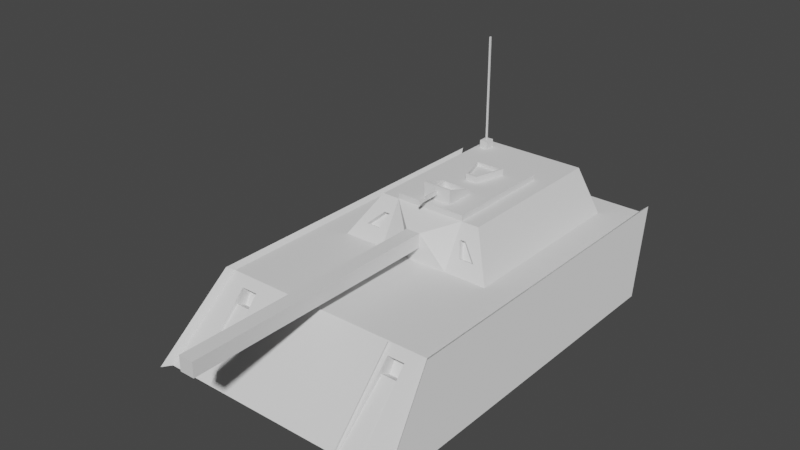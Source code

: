# Source: tank1.blend  (saved by Blender 2.82.7; exported with 4.5.12 LTS)
import bpy
from mathutils import Matrix  # noqa: F401  (used for matrix-valued properties, if any)

bpy.ops.wm.read_factory_settings(use_empty=True)
scene = bpy.context.scene
scene.name = 'Scene'

# ---- collections
col_collection = bpy.data.collections.new('Collection'); scene.collection.children.link(col_collection)

# ---- world
world_world = bpy.data.worlds.new('World'); scene.world = world_world
world_world.use_nodes = True; world_world.node_tree.nodes.clear()
_N = world_world.node_tree.nodes; _L = world_world.node_tree.links
n0 = _N.new('ShaderNodeOutputWorld'); n0.name = 'World Output'; n0.location = (300, 300)
n1 = _N.new('ShaderNodeBackground'); n1.name = 'Background'; n1.location = (10, 300)
n1.inputs[0].default_value = (0.05088, 0.05088, 0.05088, 1.0)
_L.new(n1.outputs[0], n0.inputs[0])
n0.is_active_output = True
world_world.color = (0.05088, 0.05088, 0.05088)
world_world.use_sun_shadow = False
world_world.sun_shadow_jitter_overblur = 0.0

# ---- meshes
me_cube_002 = bpy.data.meshes.new('Cube.002')
me_cube_002.from_pydata([(-1.0, -0.5, 2.923), (-1.0, 0.5, -2.6), (1.0, -0.5, 2.923), (1.0, 0.5, 1.994), (1.0, 0.5, -2.6), (-1.3, -0.5, -2.0), (-1.3, 0.5, 1.994), (-1.3, 0.5, -2.6), (1.3, 0.5, -2.6), (1.3, -0.5, -2.0), (1.3, -0.5, 2.923), (1.3, 0.5, 1.994), (-0.5, 0.5, 0.07322), (-0.5, 0.5, -1.503), (0.5, 0.5, -1.503), (0.5, 0.5, 0.07322), (1.5, 0.5, -2.6), (1.7, -0.5, -2.0), (1.7, -0.5, 2.923), (1.5, 0.5, 1.994), (-1.7, -0.5, -2.0), (-1.7, -0.5, 2.923), (-1.5, 0.5, 1.994), (-1.5, 0.5, -2.6), (-0.5, 1.068, 0.07322), (1.1, 0.5, -1.503), (1.1, 0.5, 0.07322), (0.75, 1.068, -1.503), (0.75, 1.068, 0.07322), (-1.1, 0.5, 0.07322), (-1.1, 0.5, -1.503), (-0.75, 1.068, 0.07322), (-0.75, 1.068, -1.503), (1.1, 0.5, 0.4), (-0.75, 1.068, 0.07543), (-1.1, 0.5, 0.4), (-0.5, 0.5, -2.2), (0.5, 0.5, -2.2), (0.75, 1.068, -2.2), (1.1, 0.5, -2.2), (-1.1, 0.5, -2.2), (-0.75, 1.068, -2.2), (-0.7892, 0.3946, 2.092), (0.1, 0.9, 4.017), (-0.1, 0.9, 4.017), (0.1, 0.7, 4.017), (-0.1, 0.7, 4.017), (-0.7892, -0.3946, 2.825), (0.5, 1.068, 0.07322), (0.9892, -0.4596, 2.956), (-0.9892, -0.4596, 2.956), (0.5, 1.146, 0.07322), (-0.5, 1.146, 0.07322), (0.5, 1.146, -1.503), (-0.5, 1.146, -1.503), (-0.5, 1.068, -1.503), (0.5, 1.068, -2.2), (0.5, 1.068, -1.503), (-0.5, 1.068, -2.2), (-0.6833, 1.068, -2.06), (-0.5667, 1.068, -2.06), (-0.6833, 1.068, -1.917), (-0.5667, 1.068, -1.917), (-0.6833, 1.177, -2.06), (-0.5667, 1.177, -2.06), (-0.6833, 1.177, -1.917), (-0.5667, 1.177, -1.917), (-0.6346, 1.177, -2.0), (-0.6154, 1.177, -2.0), (-0.6346, 1.177, -1.977), (-0.6154, 1.177, -1.977), (-0.6346, 2.66, -2.0), (-0.6154, 2.66, -2.0), (-0.6346, 2.66, -1.977), (-0.6154, 2.66, -1.977), (-1.0, 0.5, 1.994), (-1.3, -0.5, 2.923), (1.033, 0.3885, 2.097), (1.033, 0.2, 2.2), (1.267, 0.3885, 2.097), (1.267, 0.2, 2.2), (-1.033, 0.2, 2.2), (-1.033, 0.3885, 2.097), (-1.267, 0.2, 2.2), (-1.267, 0.3885, 2.097), (1.033, 0.3148, 1.962), (1.033, 0.1264, 2.065), (1.267, 0.3148, 1.962), (1.267, 0.1264, 2.065), (-1.033, 0.1264, 2.065), (-1.033, 0.3148, 1.962), (-1.267, 0.1264, 2.065), (-1.267, 0.3148, 1.962), (0.7892, -0.3946, 2.825), (-0.5, 0.5, 0.4), (-0.1, 0.9, 0.4), (0.7892, 0.3946, 2.092), (0.1, 0.7, 0.4), (0.1, 0.9, 0.4), (0.5, 0.5, 0.4), (-0.1, 0.7, 0.4), (-0.9892, 0.5297, 2.036), (0.9892, 0.5297, 2.036), (-0.5, 1.068, 0.07543), (1.567, 0.5527, -2.72), (1.776, -0.4921, -2.093), (1.776, -0.4921, 3.051), (1.567, 0.5527, 2.08), (-1.776, -0.4921, -2.093), (-1.567, 0.5527, -2.72), (-1.0, -0.5, -2.0), (1.0, -0.5, -2.0), (-1.776, -0.4921, 3.051), (-1.567, 0.5527, 2.08), (0.2, 1.146, -0.0941), (-0.2, 1.146, -0.0941), (0.2, 1.146, -0.4839), (-0.2, 1.146, -0.4839), (0.2, 1.341, -0.0941), (-0.2, 1.341, -0.0941), (0.2, 1.211, -0.4839), (-0.2, 1.211, -0.4839), (0.1813, 1.211, -0.4657), (-0.1813, 1.211, -0.4657), (0.1813, 1.125, -0.1123), (-0.1813, 1.125, -0.1123), (0.1813, 1.125, -0.4657), (-0.1813, 1.125, -0.4657), (0.2, 1.146, -0.06601), (-0.2, 1.146, -0.06601), (0.2, 1.341, -0.06601), (-0.2, 1.341, -0.06601), (0.01, 1.225, -0.06601), (-0.01, 1.225, -0.06601), (0.01, 1.262, -0.06601), (-0.01, 1.262, -0.06601), (0.01, 1.225, 0.2868), (-0.01, 1.225, 0.2868), (0.01, 1.262, 0.2868), (-0.01, 1.262, 0.2868), (-0.2075, 1.146, -1.205), (0.2075, 1.146, -1.205), (-0.083, 1.146, -0.7821), (0.083, 1.146, -0.7821), (-0.2075, 1.237, -1.205), (0.2075, 1.237, -1.205), (-0.083, 1.237, -0.7821), (0.083, 1.237, -0.7821), (-0.1778, 1.237, -1.175), (0.1778, 1.237, -1.175), (-0.07113, 1.237, -0.8124), (0.07113, 1.237, -0.8124), (-0.1778, 1.185, -1.175), (0.1778, 1.185, -1.175), (-0.07113, 1.185, -0.8124), (0.07113, 1.185, -0.8124), (0.5577, 0.8802, 0.1827), (0.6423, 0.8802, 0.1827), (0.1813, 1.211, -0.1123), (-0.1813, 1.211, -0.1123), (0.01, 1.262, -0.1741), (-0.01, 1.262, -0.1741), (0.01, 1.262, 0.1788), (-0.01, 1.262, 0.1788), (0.01, 1.283, -0.1741), (-0.01, 1.283, -0.1741), (0.01, 1.283, 0.1788), (-0.01, 1.283, 0.1788), (0.8438, 0.6878, 0.2927), (0.6405, 0.6878, 0.2927), (-0.6423, 0.6902, 0.2913), (0.75, 1.068, 0.07543), (-0.5587, 0.8778, 0.1841), (0.5, 1.068, 0.07543), (-0.8405, 0.6902, 0.2913), (-0.6413, 0.8778, 0.1841), (0.6405, 0.6502, 0.2268), (0.5577, 0.8426, 0.1169), (0.8438, 0.6502, 0.2268), (0.6423, 0.8426, 0.1169), (-0.6413, 0.8402, 0.1183), (-0.5587, 0.8402, 0.1183), (-0.6423, 0.6526, 0.2255), (-0.8405, 0.6526, 0.2255)], [], [(75, 1, 7, 6), (4, 3, 11, 8), (110, 111, 2, 0), (3, 4, 14, 15), (6, 7, 23, 22), (110, 0, 76, 5), (1, 110, 5, 7), (8, 11, 19, 16), (111, 4, 8, 9), (10, 11, 79, 80), (2, 111, 9, 10), (12, 15, 99, 94), (1, 75, 12, 13), (75, 3, 15, 12), (4, 1, 13, 14), (23, 20, 108, 109), (9, 8, 16, 17), (11, 10, 18, 19), (10, 9, 17, 18), (16, 19, 107, 104), (5, 76, 21, 20), (7, 5, 20, 23), (76, 6, 22, 21), (32, 55, 62, 61), (29, 12, 94, 35), (26, 25, 27, 28), (57, 48, 28, 27), (15, 14, 25, 26), (57, 27, 38, 56), (30, 29, 31, 32), (24, 55, 32, 31), (13, 12, 29, 30), (48, 24, 103, 173), (173, 103, 95, 98), (15, 26, 33, 99), (26, 28, 171, 33), (31, 29, 35, 34), (37, 36, 58, 56), (58, 36, 40, 41), (37, 56, 38, 39), (14, 13, 36, 37), (30, 32, 41, 40), (25, 14, 37, 39), (27, 25, 39, 38), (13, 30, 40, 36), (94, 99, 97, 100), (75, 0, 47, 42), (97, 98, 43, 45), (46, 45, 43, 44), (98, 95, 44, 43), (95, 100, 46, 44), (100, 97, 45, 46), (48, 57, 53, 51), (24, 31, 34, 103), (0, 2, 93, 47), (28, 48, 173, 171), (54, 52, 115, 117), (57, 55, 54, 53), (24, 48, 51, 52), (55, 24, 52, 54), (55, 57, 56, 58), (61, 62, 66, 65), (55, 58, 60, 62), (58, 41, 59, 60), (41, 32, 61, 59), (64, 63, 67, 68), (60, 59, 63, 64), (62, 60, 64, 66), (59, 61, 65, 63), (70, 68, 72, 74), (66, 64, 68, 70), (63, 65, 69, 67), (65, 66, 70, 69), (73, 74, 72, 71), (67, 69, 73, 71), (69, 70, 74, 73), (68, 67, 71, 72), (2, 10, 80, 78), (82, 84, 92, 90), (80, 79, 87, 88), (76, 0, 81, 83), (6, 76, 83, 84), (3, 2, 78, 77), (11, 3, 77, 79), (75, 6, 84, 82), (0, 75, 82, 81), (85, 86, 88, 87), (89, 90, 92, 91), (81, 82, 90, 89), (79, 77, 85, 87), (77, 78, 86, 85), (83, 81, 89, 91), (84, 83, 91, 92), (78, 80, 88, 86), (3, 75, 42, 96), (2, 3, 96, 93), (42, 47, 50, 101), (99, 173, 98, 97), (103, 94, 100, 95), (47, 93, 49, 50), (93, 96, 102, 49), (96, 42, 101, 102), (49, 102, 101, 50), (105, 104, 107, 106), (17, 16, 104, 105), (21, 22, 113, 112), (19, 18, 106, 107), (18, 17, 105, 106), (22, 23, 109, 113), (20, 21, 112, 108), (110, 1, 4, 111), (112, 113, 109, 108), (117, 115, 119, 121), (52, 51, 114, 115), (53, 54, 140, 141), (51, 53, 116, 114), (118, 119, 131, 130), (116, 117, 121, 120), (114, 116, 120, 118), (122, 123, 127, 126), (120, 121, 123, 122), (118, 120, 122, 158), (121, 119, 159, 123), (126, 127, 125, 124), (158, 122, 126, 124), (123, 159, 125, 127), (159, 158, 124, 125), (131, 129, 133, 135), (115, 114, 128, 129), (114, 118, 130, 128), (119, 115, 129, 131), (135, 133, 137, 139), (129, 128, 132, 133), (128, 130, 134, 132), (130, 131, 135, 134), (137, 136, 138, 139), (133, 132, 136, 137), (132, 134, 138, 136), (138, 134, 160, 162), (142, 143, 147, 146), (116, 53, 141, 143), (54, 117, 142, 140), (117, 116, 143, 142), (144, 146, 150, 148), (140, 142, 146, 144), (141, 140, 144, 145), (143, 141, 145, 147), (151, 149, 153, 155), (145, 144, 148, 149), (147, 145, 149, 151), (146, 147, 151, 150), (153, 152, 154, 155), (150, 151, 155, 154), (148, 150, 154, 152), (149, 148, 152, 153), (119, 118, 158, 159), (99, 33, 168, 169), (33, 171, 157, 168), (162, 160, 164, 166), (135, 139, 163, 161), (139, 138, 162, 163), (134, 135, 161, 160), (164, 165, 167, 166), (163, 162, 166, 167), (161, 163, 167, 165), (160, 161, 165, 164), (171, 173, 156, 157), (34, 35, 174, 175), (173, 99, 169, 156), (170, 172, 181, 182), (94, 103, 172, 170), (35, 94, 170, 174), (103, 34, 175, 172), (157, 156, 177, 179), (177, 176, 178, 179), (182, 181, 180, 183), (156, 169, 176, 177), (172, 175, 180, 181), (169, 168, 178, 176), (175, 174, 183, 180), (168, 157, 179, 178), (174, 170, 182, 183)])
_uv = me_cube_002.uv_layers.new(name='UVMap')
_uv.uv.foreach_set('vector', [0.875, 0.75, 0.875, 0.5, 0.875, 0.5, 0.875, 0.75, 0.625, 0.5, 0.625, 0.75, 0.625, 0.75, 0.625, 0.5, 0.125, 0.5, 0.375, 0.5, 0.375, 0.75, 0.125, 0.75, 0.625, 0.75, 0.625, 0.5, 0.625, 0.5, 0.625, 0.75, 0.875, 0.75, 0.875, 0.5, 0.875, 0.5, 0.875, 0.75, 0.125, 0.5, 0.125, 0.75, 0.125, 0.75, 0.125, 0.5, 0.625, 0.25, 0.375, 0.25, 0.375, 0.25, 0.625, 0.25, 0.625, 0.5, 0.625, 0.75, 0.625, 0.75, 0.625, 0.5, 0.375, 0.5, 0.625, 0.5, 0.625, 0.5, 0.375, 0.5, 0.375, 0.75, 0.625, 0.75, 0.625, 0.75, 0.375, 0.75, 0.375, 0.75, 0.375, 0.5, 0.375, 0.5, 0.375, 0.75, 0.875, 0.75, 0.625, 0.75, 0.625, 0.75, 0.875, 0.75, 0.875, 0.5, 0.875, 0.75, 0.875, 0.75, 0.875, 0.5, 0.875, 0.75, 0.625, 0.75, 0.625, 0.75, 0.875, 0.75, 0.625, 0.5, 0.625, 0.25, 0.625, 0.25, 0.625, 0.5, 0.625, 0.25, 0.375, 0.25, 0.375, 0.25, 0.625, 0.25, 0.375, 0.5, 0.625, 0.5, 0.625, 0.5, 0.375, 0.5, 0.625, 0.75, 0.375, 0.75, 0.375, 0.75, 0.625, 0.75, 0.375, 0.75, 0.375, 0.5, 0.375, 0.5, 0.375, 0.75, 0.625, 0.5, 0.625, 0.75, 0.625, 0.75, 0.625, 0.5, 0.125, 0.5, 0.125, 0.75, 0.125, 0.75, 0.125, 0.5, 0.625, 0.25, 0.375, 0.25, 0.375, 0.25, 0.625, 0.25, 0.375, 0.0, 0.625, 0.0, 0.625, 0.0, 0.375, 0.0, 0.875, 0.5, 0.875, 0.5, 0.875, 0.5, 0.875, 0.5, 0.875, 0.75, 0.875, 0.75, 0.875, 0.75, 0.875, 0.75, 0.625, 0.75, 0.625, 0.5, 0.625, 0.5, 0.625, 0.75, 0.625, 0.5, 0.625, 0.75, 0.625, 0.75, 0.625, 0.5, 0.625, 0.75, 0.625, 0.5, 0.625, 0.5, 0.625, 0.75, 0.625, 0.5, 0.625, 0.5, 0.625, 0.5, 0.625, 0.5, 0.875, 0.5, 0.875, 0.75, 0.875, 0.75, 0.875, 0.5, 0.875, 0.75, 0.875, 0.5, 0.875, 0.5, 0.875, 0.75, 0.875, 0.5, 0.875, 0.75, 0.875, 0.75, 0.875, 0.5, 0.625, 0.75, 0.875, 0.75, 0.875, 0.75, 0.625, 0.75, 0.625, 0.75, 0.875, 0.75, 0.875, 0.75, 0.625, 0.75, 0.625, 0.75, 0.625, 0.75, 0.625, 0.75, 0.625, 0.75, 0.625, 0.75, 0.625, 0.75, 0.625, 0.75, 0.625, 0.75, 0.875, 0.75, 0.875, 0.75, 0.875, 0.75, 0.875, 0.75, 0.625, 0.5, 0.625, 0.25, 0.625, 0.25, 0.625, 0.5, 0.625, 0.25, 0.625, 0.25, 0.625, 0.25, 0.625, 0.25, 0.625, 0.5, 0.625, 0.5, 0.625, 0.5, 0.625, 0.5, 0.625, 0.5, 0.625, 0.25, 0.625, 0.25, 0.625, 0.5, 0.875, 0.5, 0.875, 0.5, 0.875, 0.5, 0.875, 0.5, 0.625, 0.5, 0.625, 0.5, 0.625, 0.5, 0.625, 0.5, 0.625, 0.5, 0.625, 0.5, 0.625, 0.5, 0.625, 0.5, 0.875, 0.5, 0.875, 0.5, 0.875, 0.5, 0.875, 0.5, 0.875, 0.75, 0.625, 0.75, 0.625, 0.75, 0.875, 0.75, 0.625, 0.0, 0.375, 0.0, 0.375, 0.0, 0.625, 0.0, 0.625, 0.75, 0.625, 0.75, 0.625, 0.75, 0.625, 0.75, 0.875, 0.75, 0.625, 0.75, 0.625, 0.75, 0.875, 0.75, 0.625, 0.75, 0.875, 0.75, 0.875, 0.75, 0.625, 0.75, 0.875, 0.75, 0.875, 0.75, 0.875, 0.75, 0.875, 0.75, 0.875, 0.75, 0.625, 0.75, 0.625, 0.75, 0.875, 0.75, 0.625, 0.75, 0.625, 0.5, 0.625, 0.5, 0.625, 0.75, 0.875, 0.75, 0.875, 0.75, 0.875, 0.75, 0.875, 0.75, 0.125, 0.75, 0.375, 0.75, 0.375, 0.75, 0.125, 0.75, 0.625, 0.75, 0.625, 0.75, 0.625, 0.75, 0.625, 0.75, 0.875, 0.5, 0.875, 0.75, 0.875, 0.75, 0.875, 0.5, 0.625, 0.5, 0.875, 0.5, 0.875, 0.5, 0.625, 0.5, 0.875, 0.75, 0.625, 0.75, 0.625, 0.75, 0.875, 0.75, 0.875, 0.5, 0.875, 0.75, 0.875, 0.75, 0.875, 0.5, 0.875, 0.5, 0.625, 0.5, 0.625, 0.5, 0.875, 0.5, 0.875, 0.5, 0.875, 0.5, 0.875, 0.5, 0.875, 0.5, 0.875, 0.5, 0.875, 0.5, 0.875, 0.5, 0.875, 0.5, 0.625, 0.25, 0.625, 0.25, 0.625, 0.25, 0.625, 0.25, 0.875, 0.5, 0.875, 0.5, 0.875, 0.5, 0.875, 0.5, 0.625, 0.25, 0.625, 0.25, 0.625, 0.25, 0.625, 0.25, 0.625, 0.25, 0.625, 0.25, 0.625, 0.25, 0.625, 0.25, 0.875, 0.5, 0.875, 0.5, 0.875, 0.5, 0.875, 0.5, 0.875, 0.5, 0.875, 0.5, 0.875, 0.5, 0.875, 0.5, 0.875, 0.5, 0.875, 0.5, 0.875, 0.5, 0.875, 0.5, 0.875, 0.5, 0.875, 0.5, 0.875, 0.5, 0.875, 0.5, 0.875, 0.5, 0.875, 0.5, 0.875, 0.5, 0.875, 0.5, 0.875, 0.5, 0.875, 0.5, 0.875, 0.5, 0.875, 0.5, 0.875, 0.5, 0.875, 0.5, 0.875, 0.5, 0.875, 0.5, 0.875, 0.5, 0.875, 0.5, 0.875, 0.5, 0.875, 0.5, 0.875, 0.5, 0.875, 0.5, 0.875, 0.5, 0.875, 0.5, 0.625, 0.25, 0.625, 0.25, 0.625, 0.25, 0.625, 0.25, 0.375, 0.75, 0.375, 0.75, 0.375, 0.75, 0.375, 0.75, 0.875, 0.75, 0.875, 0.75, 0.875, 0.75, 0.875, 0.75, 0.375, 0.75, 0.625, 0.75, 0.625, 0.75, 0.375, 0.75, 0.125, 0.75, 0.125, 0.75, 0.125, 0.75, 0.125, 0.75, 0.625, 0.0, 0.375, 0.0, 0.375, 0.0, 0.625, 0.0, 0.625, 0.75, 0.375, 0.75, 0.375, 0.75, 0.625, 0.75, 0.625, 0.75, 0.625, 0.75, 0.625, 0.75, 0.625, 0.75, 0.875, 0.75, 0.875, 0.75, 0.875, 0.75, 0.875, 0.75, 0.375, 0.0, 0.625, 0.0, 0.625, 0.0, 0.375, 0.0, 0.625, 0.75, 0.375, 0.75, 0.375, 0.75, 0.625, 0.75, 0.375, 0.0, 0.625, 0.0, 0.625, 0.0, 0.375, 0.0, 0.375, 0.0, 0.625, 0.0, 0.625, 0.0, 0.375, 0.0, 0.625, 0.75, 0.625, 0.75, 0.625, 0.75, 0.625, 0.75, 0.625, 0.75, 0.375, 0.75, 0.375, 0.75, 0.625, 0.75, 0.125, 0.75, 0.125, 0.75, 0.125, 0.75, 0.125, 0.75, 0.625, 0.0, 0.375, 0.0, 0.375, 0.0, 0.625, 0.0, 0.375, 0.75, 0.375, 0.75, 0.375, 0.75, 0.375, 0.75, 0.625, 0.75, 0.875, 0.75, 0.875, 0.75, 0.625, 0.75, 0.375, 0.75, 0.625, 0.75, 0.625, 0.75, 0.375, 0.75, 0.625, 0.0, 0.375, 0.0, 0.375, 0.0, 0.625, 0.0, 0.625, 0.75, 0.625, 0.75, 0.625, 0.75, 0.625, 0.75, 0.875, 0.75, 0.875, 0.75, 0.875, 0.75, 0.875, 0.75, 0.125, 0.75, 0.375, 0.75, 0.375, 0.75, 0.125, 0.75, 0.375, 0.75, 0.625, 0.75, 0.625, 0.75, 0.375, 0.75, 0.625, 0.75, 0.875, 0.75, 0.875, 0.75, 0.625, 0.75, 0.375, 0.75, 0.625, 0.75, 0.625, 0.0, 0.125, 0.75, 0.375, 0.5, 0.625, 0.5, 0.625, 0.75, 0.375, 0.75, 0.375, 0.5, 0.625, 0.5, 0.625, 0.5, 0.375, 0.5, 0.375, 0.0, 0.625, 0.0, 0.625, 0.0, 0.375, 0.0, 0.625, 0.75, 0.375, 0.75, 0.375, 0.75, 0.625, 0.75, 0.375, 0.75, 0.375, 0.5, 0.375, 0.5, 0.375, 0.75, 0.875, 0.75, 0.875, 0.5, 0.875, 0.5, 0.875, 0.75, 0.125, 0.5, 0.125, 0.75, 0.125, 0.75, 0.125, 0.5, 0.375, 0.25, 0.625, 0.25, 0.625, 0.5, 0.375, 0.5, 0.375, 0.0, 0.625, 0.0, 0.625, 0.25, 0.375, 0.25, 0.875, 0.5, 0.875, 0.75, 0.875, 0.75, 0.875, 0.5, 0.875, 0.75, 0.625, 0.75, 0.625, 0.75, 0.875, 0.75, 0.625, 0.5, 0.875, 0.5, 0.875, 0.5, 0.625, 0.5, 0.625, 0.75, 0.625, 0.5, 0.625, 0.5, 0.625, 0.75, 0.625, 0.75, 0.875, 0.75, 0.875, 0.75, 0.625, 0.75, 0.625, 0.5, 0.875, 0.5, 0.875, 0.5, 0.625, 0.5, 0.625, 0.75, 0.625, 0.5, 0.625, 0.5, 0.625, 0.75, 0.625, 0.5, 0.875, 0.5, 0.875, 0.5, 0.625, 0.5, 0.625, 0.5, 0.875, 0.5, 0.875, 0.5, 0.625, 0.5, 0.625, 0.75, 0.625, 0.5, 0.625, 0.5, 0.625, 0.75, 0.875, 0.5, 0.875, 0.75, 0.875, 0.75, 0.875, 0.5, 0.625, 0.5, 0.875, 0.5, 0.875, 0.75, 0.625, 0.75, 0.625, 0.75, 0.625, 0.5, 0.625, 0.5, 0.625, 0.75, 0.875, 0.5, 0.875, 0.75, 0.875, 0.75, 0.875, 0.5, 0.875, 0.75, 0.625, 0.75, 0.625, 0.75, 0.875, 0.75, 0.875, 0.75, 0.875, 0.75, 0.875, 0.75, 0.875, 0.75, 0.875, 0.75, 0.625, 0.75, 0.625, 0.75, 0.875, 0.75, 0.625, 0.75, 0.625, 0.75, 0.625, 0.75, 0.625, 0.75, 0.875, 0.75, 0.875, 0.75, 0.875, 0.75, 0.875, 0.75, 0.875, 0.75, 0.875, 0.75, 0.875, 0.75, 0.875, 0.75, 0.875, 0.75, 0.625, 0.75, 0.625, 0.75, 0.875, 0.75, 0.625, 0.75, 0.625, 0.75, 0.625, 0.75, 0.625, 0.75, 0.625, 0.75, 0.875, 0.75, 0.875, 0.75, 0.625, 0.75, 0.875, 0.75, 0.625, 0.75, 0.625, 0.75, 0.875, 0.75, 0.875, 0.75, 0.625, 0.75, 0.625, 0.75, 0.875, 0.75, 0.625, 0.75, 0.625, 0.75, 0.625, 0.75, 0.625, 0.75, 0.625, 0.75, 0.625, 0.75, 0.625, 0.75, 0.625, 0.75, 0.875, 0.5, 0.625, 0.5, 0.625, 0.5, 0.875, 0.5, 0.625, 0.5, 0.625, 0.5, 0.625, 0.5, 0.625, 0.5, 0.875, 0.5, 0.875, 0.5, 0.875, 0.5, 0.875, 0.5, 0.875, 0.5, 0.625, 0.5, 0.625, 0.5, 0.875, 0.5, 0.875, 0.5, 0.875, 0.5, 0.875, 0.5, 0.875, 0.5, 0.875, 0.5, 0.875, 0.5, 0.875, 0.5, 0.875, 0.5, 0.625, 0.5, 0.875, 0.5, 0.875, 0.5, 0.625, 0.5, 0.625, 0.5, 0.625, 0.5, 0.625, 0.5, 0.625, 0.5, 0.625, 0.5, 0.625, 0.5, 0.625, 0.5, 0.625, 0.5, 0.625, 0.5, 0.875, 0.5, 0.875, 0.5, 0.625, 0.5, 0.625, 0.5, 0.625, 0.5, 0.625, 0.5, 0.625, 0.5, 0.875, 0.5, 0.625, 0.5, 0.625, 0.5, 0.875, 0.5, 0.625, 0.5, 0.875, 0.5, 0.875, 0.5, 0.625, 0.5, 0.875, 0.5, 0.625, 0.5, 0.625, 0.5, 0.875, 0.5, 0.875, 0.5, 0.875, 0.5, 0.875, 0.5, 0.875, 0.5, 0.625, 0.5, 0.875, 0.5, 0.875, 0.5, 0.625, 0.5, 0.875, 0.75, 0.625, 0.75, 0.625, 0.75, 0.875, 0.75, 0.625, 0.75, 0.625, 0.75, 0.625, 0.75, 0.625, 0.75, 0.625, 0.75, 0.625, 0.75, 0.625, 0.75, 0.625, 0.75, 0.625, 0.75, 0.625, 0.75, 0.625, 0.75, 0.625, 0.75, 0.875, 0.75, 0.875, 0.75, 0.875, 0.75, 0.875, 0.75, 0.875, 0.75, 0.625, 0.75, 0.625, 0.75, 0.875, 0.75, 0.625, 0.75, 0.875, 0.75, 0.875, 0.75, 0.625, 0.75, 0.625, 0.75, 0.875, 0.75, 0.875, 0.75, 0.625, 0.75, 0.875, 0.75, 0.625, 0.75, 0.625, 0.75, 0.875, 0.75, 0.875, 0.75, 0.875, 0.75, 0.875, 0.75, 0.875, 0.75, 0.625, 0.75, 0.875, 0.75, 0.875, 0.75, 0.625, 0.75, 0.625, 0.75, 0.625, 0.75, 0.625, 0.75, 0.625, 0.75, 0.875, 0.75, 0.875, 0.75, 0.875, 0.75, 0.875, 0.75, 0.625, 0.75, 0.625, 0.75, 0.625, 0.75, 0.625, 0.75, 0.875, 0.75, 0.875, 0.75, 0.875, 0.75, 0.875, 0.75, 0.875, 0.75, 0.875, 0.75, 0.875, 0.75, 0.875, 0.75, 0.875, 0.75, 0.875, 0.75, 0.875, 0.75, 0.875, 0.75, 0.875, 0.75, 0.875, 0.75, 0.875, 0.75, 0.875, 0.75, 0.625, 0.75, 0.625, 0.75, 0.625, 0.75, 0.625, 0.75, 0.625, 0.75, 0.625, 0.75, 0.625, 0.75, 0.625, 0.75, 0.875, 0.75, 0.875, 0.75, 0.875, 0.75, 0.875, 0.75, 0.625, 0.75, 0.625, 0.75, 0.625, 0.75, 0.625, 0.75, 0.875, 0.75, 0.875, 0.75, 0.875, 0.75, 0.875, 0.75, 0.625, 0.75, 0.625, 0.75, 0.625, 0.75, 0.625, 0.75, 0.875, 0.75, 0.875, 0.75, 0.875, 0.75, 0.875, 0.75, 0.625, 0.75, 0.625, 0.75, 0.625, 0.75, 0.625, 0.75, 0.875, 0.75, 0.875, 0.75, 0.875, 0.75, 0.875, 0.75])
me_cube_002.use_remesh_fix_poles = True
me_cube_002.use_remesh_preserve_attributes = False
me_cube_002.use_mirror_vertex_groups = False
me_cube_002.update()

# ---- objects
ob_cube = bpy.data.objects.new('Cube', me_cube_002)

# ---- transforms, parenting, visibility, modifiers, constraints
ob_cube.location = (0.0, 0.0, 1.0)
ob_cube.rotation_euler = (1.571, 0.0, 0.0)
ob_cube.scale = (2.0, 2.0, 2.0)
ob_cube.lineart.crease_threshold = 0.0

# ---- collection membership
col_collection.objects.link(ob_cube)

# ---- scene / render settings (as saved in the file)
scene.frame_start = 1; scene.frame_end = 250; scene.frame_set(1)
scene.render.engine = 'BLENDER_EEVEE_NEXT'
scene.cycles.use_denoising = False
scene.cycles.samples = 128
scene.cycles.sampling_pattern = 'TABULATED_SOBOL'
scene.cycles.use_adaptive_sampling = False
scene.cycles.use_light_tree = False
scene.view_settings.view_transform = 'Filmic'
bpy.context.view_layer.update()

# ---- added for rendering (the .blend has no active camera and no usable light): camera, sun
cam_auto = bpy.data.cameras.new('AutoCamera')
cam_auto.lens = 50.0
cam_auto.sensor_width = 36.0
cam_auto.clip_end = 1000.0
ob_auto_camera = bpy.data.objects.new('AutoCamera', cam_auto)
scene.collection.objects.link(ob_auto_camera)
ob_auto_camera.location = (15.2583, -19.6064, 15.3668)
ob_auto_camera.rotation_euler = (1.09748, -7.21219e-08, 0.694738)
scene.camera = ob_auto_camera
light_auto_sun = bpy.data.lights.new('AutoSun', 'SUN')
light_auto_sun.energy = 3.0
light_auto_sun.angle = 0.0523599
ob_auto_sun = bpy.data.objects.new('AutoSun', light_auto_sun)
scene.collection.objects.link(ob_auto_sun)
ob_auto_sun.rotation_euler = (0.872665, 0.174533, 0.523599)
bpy.context.view_layer.update()
